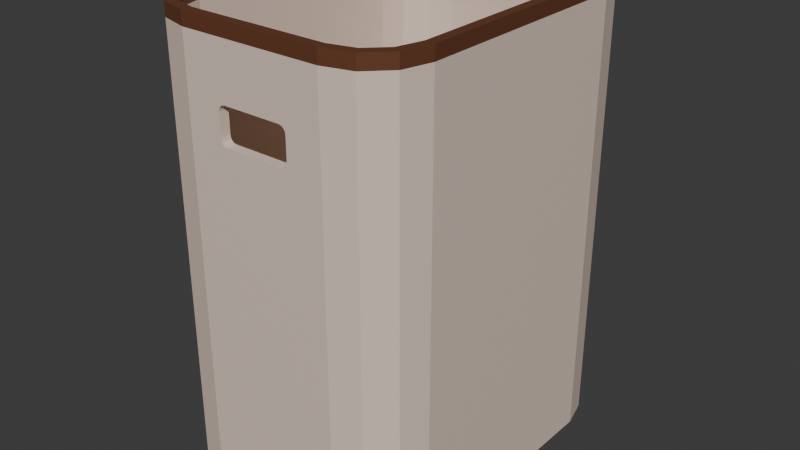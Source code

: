 # Source: laundry-basket.blend  (saved by Blender 5.0.119; exported with 4.5.12 LTS)
import bpy
from mathutils import Matrix  # noqa: F401  (used for matrix-valued properties, if any)

bpy.ops.wm.read_factory_settings(use_empty=True)
scene = bpy.context.scene
scene.name = 'Scene'

# ---- collections
col_collection = bpy.data.collections.new('Collection'); scene.collection.children.link(col_collection)

# ---- materials (node trees are filled in below, after node groups)
mat_material_001 = bpy.data.materials.new('Material.001')
mat_material_002 = bpy.data.materials.new('Material.002')

# ---- material node trees
mat_material_001.use_nodes = True; mat_material_001.node_tree.nodes.clear()
_N = mat_material_001.node_tree.nodes; _L = mat_material_001.node_tree.links
n0 = _N.new('ShaderNodeBsdfPrincipled'); n0.name = 'Principled BSDF'; n0.location = (-200, 100)
n0.inputs[0].default_value = (0.8, 0.6489, 0.5498, 1.0)
n1 = _N.new('ShaderNodeOutputMaterial'); n1.name = 'Material Output'; n1.location = (200, 100)
_L.new(n0.outputs[0], n1.inputs[0])
n1.is_active_output = True
mat_material_002.use_nodes = True; mat_material_002.node_tree.nodes.clear()
_N = mat_material_002.node_tree.nodes; _L = mat_material_002.node_tree.links
n0 = _N.new('ShaderNodeBsdfPrincipled'); n0.name = 'Principled BSDF'; n0.location = (-200, 100)
n0.inputs[0].default_value = (0.1397, 0.04792, 0.02149, 1.0)
n1 = _N.new('ShaderNodeOutputMaterial'); n1.name = 'Material Output'; n1.location = (200, 100)
_L.new(n0.outputs[0], n1.inputs[0])
n1.is_active_output = True

# ---- world
world_world = bpy.data.worlds.new('World'); scene.world = world_world
world_world.use_nodes = True; world_world.node_tree.nodes.clear()
_N = world_world.node_tree.nodes; _L = world_world.node_tree.links
n0 = _N.new('ShaderNodeOutputWorld'); n0.name = 'World Output'; n0.location = (200, 100)
n1 = _N.new('ShaderNodeBackground'); n1.name = 'Background'; n1.location = (-200, 100)
n1.inputs[0].default_value = (0.05088, 0.05088, 0.05088, 1.0)
_L.new(n1.outputs[0], n0.inputs[0])
n0.is_active_output = True
world_world.color = (0.05088, 0.05088, 0.05088)
world_world.sun_shadow_jitter_overblur = 0.0

# ---- meshes
me_cube_001 = bpy.data.meshes.new('Cube.001')
me_cube_001.from_pydata([(-0.2119, -0.5199, 0.0), (-0.3838, -0.3479, 0.0), (-0.2979, -0.4968, 0.0), (-0.3608, -0.4339, 0.0), (-0.3544, -0.344, 1.325), (-0.208, -0.4904, 1.325), (-0.3344, -0.4186, 1.325), (-0.2826, -0.4704, 1.325), (-0.3838, 0.3479, 0.0), (-0.2119, 0.5199, 0.0), (-0.3608, 0.4339, 0.0), (-0.2979, 0.4968, 0.0), (-0.208, 0.4904, 1.325), (-0.3544, 0.344, 1.325), (-0.2826, 0.4704, 1.325), (-0.3344, 0.4186, 1.325), (0.3838, -0.3479, 0.0), (0.2119, -0.5199, 0.0), (0.3608, -0.4339, 0.0), (0.2979, -0.4968, 0.0), (0.208, -0.4904, 1.325), (0.3544, -0.344, 1.325), (0.2826, -0.4704, 1.325), (0.3344, -0.4186, 1.325), (0.2119, 0.5199, 0.0), (0.3838, 0.3479, 0.0), (0.2979, 0.4968, 0.0), (0.3608, 0.4339, 0.0), (0.3544, 0.344, 1.325), (0.208, 0.4904, 1.325), (0.3344, 0.4186, 1.325), (0.2826, 0.4704, 1.325), (-0.2119, -0.5199, 1.325), (-0.2979, -0.4968, 1.325), (-0.3608, -0.4339, 1.325), (-0.3838, -0.3479, 1.325), (-0.2979, 0.4968, 1.325), (-0.2119, 0.5199, 1.325), (-0.3608, 0.4339, 1.325), (-0.3838, 0.3479, 1.325), (0.3608, 0.4339, 1.325), (0.3838, 0.3479, 1.325), (0.2979, 0.4968, 1.325), (0.2119, 0.5199, 1.325), (0.2979, -0.4968, 1.325), (0.2119, -0.5199, 1.325), (0.3608, -0.4339, 1.325), (0.3838, -0.3479, 1.325), (-0.208, -0.4904, 0.1006), (-0.2826, -0.4704, 0.1006), (-0.3344, -0.4186, 0.1006), (-0.3544, -0.344, 0.1006), (-0.2826, 0.4704, 0.1006), (-0.208, 0.4904, 0.1006), (-0.3344, 0.4186, 0.1006), (-0.3544, 0.344, 0.1006), (0.3344, 0.4186, 0.1006), (0.3544, 0.344, 0.1006), (0.2826, 0.4704, 0.1006), (0.208, 0.4904, 0.1006), (0.2826, -0.4704, 0.1006), (0.208, -0.4904, 0.1006), (0.3344, -0.4186, 0.1006), (0.3544, -0.344, 0.1006), (-0.1075, -0.5199, 1.077), (-0.1075, -0.5199, 1.145), (-0.1049, -0.5199, 1.067), (-0.1049, -0.5199, 1.154), (-0.09783, -0.5199, 1.06), (-0.09783, -0.5199, 1.161), (-0.08821, -0.5199, 1.058), (-0.08821, -0.5199, 1.164), (0.09783, -0.5199, 1.161), (0.09783, -0.5199, 1.06), (0.1075, -0.5199, 1.077), (0.1075, -0.5199, 1.145), (0.1049, -0.5199, 1.067), (0.1049, -0.5199, 1.154), (0.08821, -0.5199, 1.058), (0.08821, -0.5199, 1.164), (-0.1075, -0.4904, 1.077), (-0.1075, -0.4904, 1.145), (-0.1049, -0.4904, 1.067), (-0.1049, -0.4904, 1.154), (-0.09783, -0.4904, 1.06), (-0.09783, -0.4904, 1.161), (-0.08821, -0.4904, 1.058), (-0.08821, -0.4904, 1.164), (0.09783, -0.4904, 1.161), (0.09783, -0.4904, 1.06), (0.1075, -0.4904, 1.077), (0.1075, -0.4904, 1.145), (0.1049, -0.4904, 1.067), (0.1049, -0.4904, 1.154), (0.08821, -0.4904, 1.058), (0.08821, -0.4904, 1.164), (-0.2119, -0.5199, 1.365), (-0.2979, -0.4968, 1.365), (-0.3608, -0.4339, 1.365), (-0.3838, -0.3479, 1.365), (-0.2979, 0.4968, 1.365), (-0.2119, 0.5199, 1.365), (-0.3608, 0.4339, 1.365), (-0.3838, 0.3479, 1.365), (0.3608, 0.4339, 1.365), (0.3838, 0.3479, 1.365), (0.2979, 0.4968, 1.365), (0.2119, 0.5199, 1.365), (0.2979, -0.4968, 1.365), (0.2119, -0.5199, 1.365), (0.3608, -0.4339, 1.365), (0.3838, -0.3479, 1.365), (0.208, -0.4904, 1.365), (0.2826, -0.4704, 1.365), (-0.208, -0.4904, 1.365), (-0.2826, -0.4704, 1.365), (-0.3344, -0.4186, 1.365), (-0.3544, -0.344, 1.365), (-0.2826, 0.4704, 1.365), (-0.208, 0.4904, 1.365), (-0.3344, 0.4186, 1.365), (-0.3544, 0.344, 1.365), (0.3344, 0.4186, 1.365), (0.3544, 0.344, 1.365), (0.2826, 0.4704, 1.365), (0.208, 0.4904, 1.365), (0.3344, -0.4186, 1.365), (0.3544, -0.344, 1.365)], [], [(0, 32, 33, 2), (2, 33, 34, 3), (3, 34, 35, 1), (37, 9, 11, 36), (36, 11, 10, 38), (38, 10, 8, 39), (41, 25, 27, 40), (40, 27, 26, 42), (42, 26, 24, 43), (45, 17, 19, 44), (44, 19, 18, 46), (46, 18, 16, 47), (2, 3, 1, 8, 10, 11, 9, 24, 26, 27, 25, 16, 18, 19, 17, 0), (1, 35, 39, 8), (69, 32, 0, 17, 45, 72, 77, 75, 74, 76, 73, 78, 70, 68, 66, 64, 65, 67), (72, 45, 32, 69, 71, 79), (20, 22, 60, 61), (9, 37, 43, 24), (25, 41, 47, 16), (32, 45, 109, 96), (44, 46, 110, 108), (41, 40, 104, 105), (12, 29, 125, 119), (7, 6, 116, 115), (28, 21, 127, 123), (34, 33, 97, 98), (30, 28, 123, 122), (20, 5, 114, 112), (5, 7, 115, 114), (39, 35, 99, 103), (38, 39, 103, 102), (45, 44, 108, 109), (4, 13, 121, 117), (13, 15, 120, 121), (21, 23, 126, 127), (50, 49, 48, 61, 60, 62, 63, 57, 56, 58, 59, 53, 52, 54, 55, 51), (4, 6, 50, 51), (22, 23, 62, 60), (12, 14, 52, 53), (23, 21, 63, 62), (14, 15, 54, 52), (13, 4, 51, 55), (15, 13, 55, 54), (85, 5, 20, 88, 95, 87), (88, 20, 61, 48, 5, 85, 83, 81, 80, 82, 84, 86, 94, 89, 92, 90, 91, 93), (28, 30, 56, 57), (21, 28, 57, 63), (30, 31, 58, 56), (7, 5, 48, 49), (29, 12, 53, 59), (31, 29, 59, 58), (6, 7, 49, 50), (84, 68, 70, 86), (82, 66, 68, 84), (64, 66, 82, 80), (71, 69, 85, 87), (69, 67, 83, 85), (67, 65, 81, 83), (94, 78, 73, 89), (89, 73, 76, 92), (74, 90, 92, 76), (72, 79, 95, 88), (77, 72, 88, 93), (77, 93, 91, 75), (86, 70, 78, 94), (65, 64, 80, 81), (79, 71, 87, 95), (90, 74, 75, 91), (114, 115, 97, 96), (115, 116, 98, 97), (116, 117, 99, 98), (118, 119, 101, 100), (120, 118, 100, 102), (121, 120, 102, 103), (122, 123, 105, 104), (124, 122, 104, 106), (125, 124, 106, 107), (113, 112, 109, 108), (126, 113, 108, 110), (127, 126, 110, 111), (117, 121, 103, 99), (112, 114, 96, 109), (123, 127, 111, 105), (119, 125, 107, 101), (31, 30, 122, 124), (6, 4, 117, 116), (35, 34, 98, 99), (29, 31, 124, 125), (37, 36, 100, 101), (46, 47, 111, 110), (40, 42, 106, 104), (14, 12, 119, 118), (22, 20, 112, 113), (23, 22, 113, 126), (42, 43, 107, 106), (15, 14, 118, 120), (36, 38, 102, 100), (43, 37, 101, 107), (47, 41, 105, 111), (33, 32, 96, 97)])
me_cube_001.polygons.foreach_set('material_index', [0, 0, 0, 0, 0, 0, 0, 0, 0, 0, 0, 0, 0, 0, 0, 0, 0, 0, 0, 1, 1, 1, 1, 1, 1, 1, 1, 1, 1, 1, 1, 1, 1, 1, 1, 0, 0, 0, 0, 0, 0, 0, 0, 0, 0, 0, 0, 0, 0, 0, 0, 0, 0, 0, 0, 0, 0, 0, 0, 0, 0, 0, 0, 0, 0, 0, 0, 0, 1, 1, 1, 1, 1, 1, 1, 1, 1, 1, 1, 1, 1, 1, 1, 1, 1, 1, 1, 1, 1, 1, 1, 1, 1, 1, 1, 1, 1, 1, 1, 1])
_uv = me_cube_001.uv_layers.new(name='UVMap')
_uv.uv.foreach_set('vector', [0.375, 0.944, 0.625, 0.944, 0.625, 1.0, 0.375, 1.0, 0.375, 0.0, 0.625, 0.0, 0.625, 0.02068, 0.375, 0.02068, 0.375, 0.02068, 0.625, 0.02068, 0.625, 0.04135, 0.375, 0.04135, 0.625, 0.306, 0.375, 0.306, 0.375, 0.278, 0.625, 0.278, 0.625, 0.278, 0.375, 0.278, 0.375, 0.2293, 0.625, 0.2293, 0.625, 0.2293, 0.375, 0.2293, 0.375, 0.2086, 0.625, 0.2086, 0.625, 0.5414, 0.375, 0.5414, 0.3725, 0.5207, 0.6275, 0.5207, 0.6275, 0.5207, 0.3725, 0.5207, 0.3657, 0.4832, 0.6343, 0.4832, 0.6343, 0.4832, 0.3657, 0.4832, 0.3563, 0.4627, 0.6437, 0.4627, 0.6437, 0.7873, 0.3563, 0.7873, 0.3657, 0.7668, 0.6343, 0.7668, 0.6343, 0.7668, 0.3657, 0.7668, 0.3725, 0.7293, 0.6275, 0.7293, 0.6275, 0.7293, 0.3725, 0.7293, 0.375, 0.7086, 0.625, 0.7086, 0.153, 0.7445, 0.1325, 0.7293, 0.125, 0.7086, 0.125, 0.5414, 0.1325, 0.5207, 0.153, 0.5055, 0.181, 0.5, 0.3563, 0.4627, 0.3657, 0.4832, 0.3725, 0.5207, 0.375, 0.5414, 0.375, 0.7086, 0.3725, 0.7293, 0.3657, 0.7668, 0.3563, 0.7873, 0.181, 0.75, 0.375, 0.04135, 0.625, 0.04135, 0.625, 0.2086, 0.375, 0.2086, 0.5976, 0.9018, 0.625, 0.944, 0.375, 0.944, 0.3563, 0.7873, 0.6437, 0.7873, 0.6046, 0.8295, 0.6034, 0.8269, 0.6014, 0.8259, 0.5872, 0.8259, 0.5851, 0.8269, 0.5834, 0.8295, 0.5826, 0.8331, 0.5776, 0.8983, 0.5778, 0.9018, 0.579, 0.9044, 0.5808, 0.9054, 0.594, 0.9054, 0.596, 0.9044, 0.6046, 0.8295, 0.6437, 0.7873, 0.625, 0.944, 0.5976, 0.9018, 0.5984, 0.8983, 0.6048, 0.8331, 0.6516, 0.7737, 0.6396, 0.7579, 0.6396, 0.7579, 0.6516, 0.7737, 0.375, 0.306, 0.625, 0.306, 0.6437, 0.4627, 0.3563, 0.4627, 0.375, 0.5414, 0.625, 0.5414, 0.625, 0.7086, 0.375, 0.7086, 0.625, 0.944, 0.6437, 0.7873, 0.6437, 0.7873, 0.625, 0.944, 0.6343, 0.7668, 0.6275, 0.7293, 0.6275, 0.7293, 0.6343, 0.7668, 0.625, 0.5414, 0.6275, 0.5207, 0.6275, 0.5207, 0.625, 0.5414, 0.8164, 0.506, 0.6516, 0.4763, 0.6516, 0.4763, 0.8164, 0.506, 0.8417, 0.7383, 0.8585, 0.7258, 0.8585, 0.7258, 0.8417, 0.7383, 0.6323, 0.5409, 0.6323, 0.7091, 0.6323, 0.7091, 0.6323, 0.5409, 0.625, 0.02068, 0.625, 0.0, 0.625, 0.0, 0.625, 0.02068, 0.6339, 0.5201, 0.6323, 0.5409, 0.6323, 0.5409, 0.6339, 0.5201, 0.6516, 0.7737, 0.8164, 0.744, 0.8164, 0.744, 0.6516, 0.7737, 0.8164, 0.744, 0.8417, 0.7383, 0.8417, 0.7383, 0.8164, 0.744, 0.625, 0.2086, 0.625, 0.04135, 0.625, 0.04135, 0.625, 0.2086, 0.625, 0.2293, 0.625, 0.2086, 0.625, 0.2086, 0.625, 0.2293, 0.6437, 0.7873, 0.6343, 0.7668, 0.6343, 0.7668, 0.6437, 0.7873, 0.865, 0.7079, 0.865, 0.5421, 0.865, 0.5421, 0.865, 0.7079, 0.865, 0.5421, 0.8585, 0.5242, 0.8585, 0.5242, 0.865, 0.5421, 0.6323, 0.7091, 0.6339, 0.7299, 0.6339, 0.7299, 0.6323, 0.7091, 0.8585, 0.7258, 0.8417, 0.7383, 0.8164, 0.744, 0.6516, 0.7737, 0.6396, 0.7579, 0.6339, 0.7299, 0.6323, 0.7091, 0.6323, 0.5409, 0.6339, 0.5201, 0.6396, 0.4921, 0.6516, 0.4763, 0.8164, 0.506, 0.8417, 0.5117, 0.8585, 0.5242, 0.865, 0.5421, 0.865, 0.7079, 0.865, 0.7079, 0.8585, 0.7258, 0.8585, 0.7258, 0.865, 0.7079, 0.6396, 0.7579, 0.6339, 0.7299, 0.6339, 0.7299, 0.6396, 0.7579, 0.8164, 0.506, 0.8417, 0.5117, 0.8417, 0.5117, 0.8164, 0.506, 0.6339, 0.7299, 0.6323, 0.7091, 0.6323, 0.7091, 0.6339, 0.7299, 0.8417, 0.5117, 0.8585, 0.5242, 0.8585, 0.5242, 0.8417, 0.5117, 0.865, 0.5421, 0.865, 0.7079, 0.865, 0.7079, 0.865, 0.5421, 0.8585, 0.5242, 0.865, 0.5421, 0.865, 0.5421, 0.8585, 0.5242, 0.7728, 0.7519, 0.8164, 0.744, 0.6516, 0.7737, 0.6952, 0.7658, 0.699, 0.7652, 0.769, 0.7525, 0.6952, 0.7658, 0.6516, 0.7737, 0.6516, 0.7737, 0.8164, 0.744, 0.8164, 0.744, 0.7728, 0.7519, 0.7756, 0.7514, 0.7766, 0.7512, 0.7766, 0.7512, 0.7756, 0.7514, 0.7728, 0.7519, 0.769, 0.7525, 0.699, 0.7652, 0.6952, 0.7658, 0.6924, 0.7663, 0.6914, 0.7665, 0.6914, 0.7665, 0.6924, 0.7663, 0.6323, 0.5409, 0.6339, 0.5201, 0.6339, 0.5201, 0.6323, 0.5409, 0.6323, 0.7091, 0.6323, 0.5409, 0.6323, 0.5409, 0.6323, 0.7091, 0.6339, 0.5201, 0.6396, 0.4921, 0.6396, 0.4921, 0.6339, 0.5201, 0.8417, 0.7383, 0.8164, 0.744, 0.8164, 0.744, 0.8417, 0.7383, 0.6516, 0.4763, 0.8164, 0.506, 0.8164, 0.506, 0.6516, 0.4763, 0.6396, 0.4921, 0.6516, 0.4763, 0.6516, 0.4763, 0.6396, 0.4921, 0.8585, 0.7258, 0.8417, 0.7383, 0.8417, 0.7383, 0.8585, 0.7258, 0.1362, 0.6646, 0.1362, 0.7036, 0.1474, 0.7036, 0.1474, 0.6646, 0.125, 0.6646, 0.125, 0.7036, 0.1362, 0.7036, 0.1362, 0.6646, 0.4204, 0.04636, 0.3771, 0.04664, 0.3789, 0.08593, 0.4204, 0.08541, 0.8526, 0.7036, 0.875, 0.7036, 0.875, 0.6646, 0.8526, 0.6646, 0.6244, 0.0474, 0.6023, 0.04654, 0.6023, 0.08575, 0.624, 0.08732, 0.6023, 0.04654, 0.5796, 0.04636, 0.5796, 0.08541, 0.6023, 0.08575, 0.3601, 0.667, 0.3601, 0.7083, 0.3696, 0.706, 0.3696, 0.6658, 0.3696, 0.6658, 0.3696, 0.706, 0.3977, 0.7043, 0.3977, 0.6649, 0.4204, 0.7036, 0.4204, 0.6646, 0.3977, 0.6649, 0.3977, 0.7043, 0.6304, 0.706, 0.6399, 0.7083, 0.6399, 0.667, 0.6304, 0.6658, 0.6023, 0.7043, 0.6304, 0.706, 0.6304, 0.6658, 0.6023, 0.6649, 0.6023, 0.7043, 0.6023, 0.6649, 0.5796, 0.6646, 0.5796, 0.7036, 0.1474, 0.6646, 0.1474, 0.7036, 0.3601, 0.7083, 0.3601, 0.667, 0.5796, 0.04636, 0.4204, 0.04636, 0.4204, 0.08541, 0.5796, 0.08541, 0.6399, 0.7083, 0.8526, 0.7036, 0.8526, 0.6646, 0.6399, 0.667, 0.4204, 0.6646, 0.4204, 0.7036, 0.5796, 0.7036, 0.5796, 0.6646, 0.8164, 0.744, 0.8417, 0.7383, 0.847, 0.7445, 0.819, 0.75, 0.8417, 0.7383, 0.8585, 0.7258, 0.8675, 0.7293, 0.847, 0.7445, 0.8585, 0.7258, 0.865, 0.7079, 0.875, 0.7086, 0.8675, 0.7293, 0.8417, 0.5117, 0.8164, 0.506, 0.819, 0.5, 0.847, 0.5055, 0.8585, 0.5242, 0.8417, 0.5117, 0.847, 0.5055, 0.8675, 0.5207, 0.865, 0.5421, 0.8585, 0.5242, 0.8675, 0.5207, 0.875, 0.5414, 0.6339, 0.5201, 0.6323, 0.5409, 0.625, 0.5414, 0.6275, 0.5207, 0.6396, 0.4921, 0.6339, 0.5201, 0.6275, 0.5207, 0.6343, 0.4832, 0.6516, 0.4763, 0.6396, 0.4921, 0.6343, 0.4832, 0.6437, 0.4627, 0.6396, 0.7579, 0.6516, 0.7737, 0.6437, 0.7873, 0.6343, 0.7668, 0.6339, 0.7299, 0.6396, 0.7579, 0.6343, 0.7668, 0.6275, 0.7293, 0.6323, 0.7091, 0.6339, 0.7299, 0.6275, 0.7293, 0.625, 0.7086, 0.865, 0.7079, 0.865, 0.5421, 0.875, 0.5414, 0.875, 0.7086, 0.6516, 0.7737, 0.8164, 0.744, 0.819, 0.75, 0.6437, 0.7873, 0.6323, 0.5409, 0.6323, 0.7091, 0.625, 0.7086, 0.625, 0.5414, 0.8164, 0.506, 0.6516, 0.4763, 0.6437, 0.4627, 0.819, 0.5, 0.6396, 0.4921, 0.6339, 0.5201, 0.6339, 0.5201, 0.6396, 0.4921, 0.8585, 0.7258, 0.865, 0.7079, 0.865, 0.7079, 0.8585, 0.7258, 0.625, 0.04135, 0.625, 0.02068, 0.625, 0.02068, 0.625, 0.04135, 0.6516, 0.4763, 0.6396, 0.4921, 0.6396, 0.4921, 0.6516, 0.4763, 0.625, 0.306, 0.625, 0.278, 0.625, 0.278, 0.625, 0.306, 0.6275, 0.7293, 0.625, 0.7086, 0.625, 0.7086, 0.6275, 0.7293, 0.6275, 0.5207, 0.6343, 0.4832, 0.6343, 0.4832, 0.6275, 0.5207, 0.8417, 0.5117, 0.8164, 0.506, 0.8164, 0.506, 0.8417, 0.5117, 0.6396, 0.7579, 0.6516, 0.7737, 0.6516, 0.7737, 0.6396, 0.7579, 0.6339, 0.7299, 0.6396, 0.7579, 0.6396, 0.7579, 0.6339, 0.7299, 0.6343, 0.4832, 0.6437, 0.4627, 0.6437, 0.4627, 0.6343, 0.4832, 0.8585, 0.5242, 0.8417, 0.5117, 0.8417, 0.5117, 0.8585, 0.5242, 0.625, 0.278, 0.625, 0.2293, 0.625, 0.2293, 0.625, 0.278, 0.6437, 0.4627, 0.625, 0.306, 0.625, 0.306, 0.6437, 0.4627, 0.625, 0.7086, 0.625, 0.5414, 0.625, 0.5414, 0.625, 0.7086, 0.625, 1.0, 0.625, 0.944, 0.625, 0.944, 0.625, 1.0])
me_cube_001.materials.append(mat_material_001)
me_cube_001.materials.append(mat_material_002)
me_cube_001.update()

# ---- objects
ob_cube = bpy.data.objects.new('Cube', me_cube_001)

# ---- transforms, parenting, visibility, modifiers, constraints
ob_cube.location = (0.0, 0.0, 0.0)
ob_cube.scale = (0.7587, 0.7587, 0.7587)

# ---- collection membership
col_collection.objects.link(ob_cube)

# ---- scene / render settings (as saved in the file)
scene.frame_start = 1; scene.frame_end = 250; scene.frame_set(1)
scene.render.engine = 'BLENDER_EEVEE_NEXT'
scene.render.bake_bias = 0.0
scene.render.bake_samples = 0
scene.cycles.sampling_pattern = 'TABULATED_SOBOL'
scene.eevee.use_volume_custom_range = False
bpy.context.view_layer.update()

# ---- added for rendering (the .blend has no active camera and no usable light): camera, sun
cam_auto = bpy.data.cameras.new('AutoCamera')
cam_auto.lens = 50.0
cam_auto.sensor_width = 36.0
cam_auto.clip_end = 1000.0
ob_auto_camera = bpy.data.objects.new('AutoCamera', cam_auto)
scene.collection.objects.link(ob_auto_camera)
ob_auto_camera.location = (1.31972, -1.58367, 1.5737)
ob_auto_camera.rotation_euler = (1.09748, -7.21219e-08, 0.694738)
scene.camera = ob_auto_camera
light_auto_sun = bpy.data.lights.new('AutoSun', 'SUN')
light_auto_sun.energy = 3.0
light_auto_sun.angle = 0.0523599
ob_auto_sun = bpy.data.objects.new('AutoSun', light_auto_sun)
scene.collection.objects.link(ob_auto_sun)
ob_auto_sun.rotation_euler = (0.872665, 0.174533, 0.523599)
bpy.context.view_layer.update()
